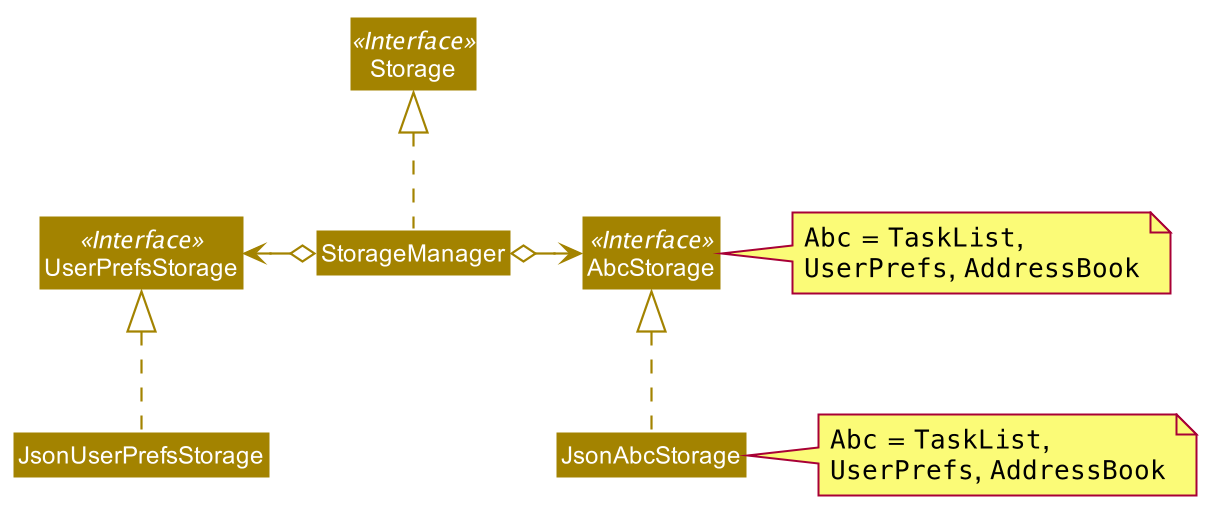

The diagram above was rendered by PlantUML. Its source (embedded in the PNG):
@startuml








skinparam BackgroundColor #FFFFFFF

skinparam Shadowing false

skinparam Class {
    FontColor #FFFFFF
    BorderThickness 1
    BorderColor #FFFFFF
    StereotypeFontColor #FFFFFF
    FontName Arial
}

skinparam Actor {
    BorderColor #000000
    Color #000000
    FontName Arial
}

skinparam Sequence {
    MessageAlign center
    BoxFontSize 15
    BoxPadding 0
    BoxFontColor #FFFFFF
    FontName Arial
}

skinparam Participant {
    FontColor #FFFFFFF
    Padding 20
}

skinparam MinClassWidth 50
skinparam ParticipantPadding 10
skinparam Shadowing false
skinparam DefaultTextAlignment center
skinparam packageStyle Rectangle

hide footbox
hide members
hide circle
skinparam arrowThickness 1.1
skinparam arrowColor #A38300
skinparam classBackgroundColor #A38300



note right of AbcStorage
""Abc"" = ""TaskList"",
""UserPrefs"", ""AddressBook""
end note
note right of JsonAbcStorage
""Abc"" = ""TaskList"",
""UserPrefs"", ""AddressBook""
end note
Class Storage <<Interface>>
Class UserPrefsStorage <<Interface>>
Class AbcStorage <<Interface>>
Class StorageManager
Class JsonUserPrefsStorage
Class JsonAbcStorage


StorageManager .up.|> Storage
StorageManager o-left> UserPrefsStorage
StorageManager o-right> AbcStorage
JsonUserPrefsStorage .up.|> UserPrefsStorage
JsonAbcStorage .up.|> AbcStorage
@enduml